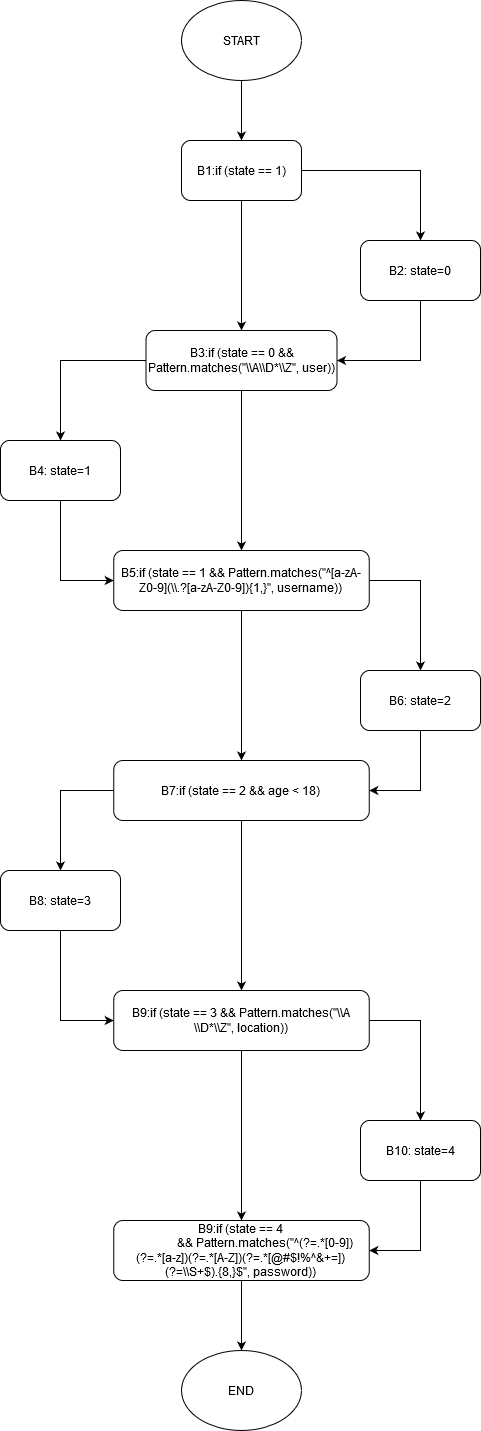

The diagram above was exported from draw.io. Its source (the exported page's mxGraphModel, read from the mxfile embedded in the PNG):
<mxGraphModel dx="2898" dy="820" grid="1" gridSize="10" guides="1" tooltips="1" connect="1" arrows="1" fold="1" page="1" pageScale="1" pageWidth="850" pageHeight="1100" math="0" shadow="0">
  <root>
    <mxCell id="0" />
    <mxCell id="1" parent="0" />
    <mxCell id="2qDweg__3i-RrtZKGHDm-19" style="edgeStyle=orthogonalEdgeStyle;rounded=0;orthogonalLoop=1;jettySize=auto;html=1;exitX=0.5;exitY=1;exitDx=0;exitDy=0;entryX=0.5;entryY=0;entryDx=0;entryDy=0;" edge="1" parent="1" source="2qDweg__3i-RrtZKGHDm-1" target="2qDweg__3i-RrtZKGHDm-2">
      <mxGeometry relative="1" as="geometry" />
    </mxCell>
    <mxCell id="2qDweg__3i-RrtZKGHDm-1" value="START" style="ellipse;whiteSpace=wrap;html=1;" vertex="1" parent="1">
      <mxGeometry x="161" y="50" width="120" height="80" as="geometry" />
    </mxCell>
    <mxCell id="2qDweg__3i-RrtZKGHDm-4" style="edgeStyle=orthogonalEdgeStyle;rounded=0;orthogonalLoop=1;jettySize=auto;html=1;exitX=1;exitY=0.5;exitDx=0;exitDy=0;entryX=0.5;entryY=0;entryDx=0;entryDy=0;" edge="1" parent="1" source="2qDweg__3i-RrtZKGHDm-2" target="2qDweg__3i-RrtZKGHDm-3">
      <mxGeometry relative="1" as="geometry" />
    </mxCell>
    <mxCell id="2qDweg__3i-RrtZKGHDm-9" style="edgeStyle=orthogonalEdgeStyle;rounded=0;orthogonalLoop=1;jettySize=auto;html=1;exitX=0.5;exitY=1;exitDx=0;exitDy=0;entryX=0.5;entryY=0;entryDx=0;entryDy=0;" edge="1" parent="1" source="2qDweg__3i-RrtZKGHDm-2" target="2qDweg__3i-RrtZKGHDm-5">
      <mxGeometry relative="1" as="geometry" />
    </mxCell>
    <mxCell id="2qDweg__3i-RrtZKGHDm-2" value="B1:if (state == 1)" style="rounded=1;whiteSpace=wrap;html=1;" vertex="1" parent="1">
      <mxGeometry x="161" y="190" width="120" height="60" as="geometry" />
    </mxCell>
    <mxCell id="2qDweg__3i-RrtZKGHDm-6" style="edgeStyle=orthogonalEdgeStyle;rounded=0;orthogonalLoop=1;jettySize=auto;html=1;exitX=0.5;exitY=1;exitDx=0;exitDy=0;entryX=1;entryY=0.5;entryDx=0;entryDy=0;" edge="1" parent="1" source="2qDweg__3i-RrtZKGHDm-3" target="2qDweg__3i-RrtZKGHDm-5">
      <mxGeometry relative="1" as="geometry" />
    </mxCell>
    <mxCell id="2qDweg__3i-RrtZKGHDm-3" value="B2: state=0" style="rounded=1;whiteSpace=wrap;html=1;" vertex="1" parent="1">
      <mxGeometry x="340" y="290" width="120" height="60" as="geometry" />
    </mxCell>
    <mxCell id="2qDweg__3i-RrtZKGHDm-8" style="edgeStyle=orthogonalEdgeStyle;rounded=0;orthogonalLoop=1;jettySize=auto;html=1;exitX=0;exitY=0.5;exitDx=0;exitDy=0;entryX=0.5;entryY=0;entryDx=0;entryDy=0;" edge="1" parent="1" source="2qDweg__3i-RrtZKGHDm-5" target="2qDweg__3i-RrtZKGHDm-7">
      <mxGeometry relative="1" as="geometry" />
    </mxCell>
    <mxCell id="2qDweg__3i-RrtZKGHDm-17" style="edgeStyle=orthogonalEdgeStyle;rounded=0;orthogonalLoop=1;jettySize=auto;html=1;exitX=0.5;exitY=1;exitDx=0;exitDy=0;entryX=0.5;entryY=0;entryDx=0;entryDy=0;" edge="1" parent="1" source="2qDweg__3i-RrtZKGHDm-5" target="2qDweg__3i-RrtZKGHDm-10">
      <mxGeometry relative="1" as="geometry" />
    </mxCell>
    <mxCell id="2qDweg__3i-RrtZKGHDm-5" value="B3:if (state == 0 &amp;amp;&amp;amp; Pattern.matches(&quot;\\A\\D*\\Z&quot;, user))" style="rounded=1;whiteSpace=wrap;html=1;" vertex="1" parent="1">
      <mxGeometry x="125.5" y="380" width="191" height="60" as="geometry" />
    </mxCell>
    <mxCell id="2qDweg__3i-RrtZKGHDm-11" style="edgeStyle=orthogonalEdgeStyle;rounded=0;orthogonalLoop=1;jettySize=auto;html=1;exitX=0.5;exitY=1;exitDx=0;exitDy=0;entryX=0;entryY=0.5;entryDx=0;entryDy=0;" edge="1" parent="1" source="2qDweg__3i-RrtZKGHDm-7" target="2qDweg__3i-RrtZKGHDm-10">
      <mxGeometry relative="1" as="geometry" />
    </mxCell>
    <mxCell id="2qDweg__3i-RrtZKGHDm-7" value="B4: state=1" style="rounded=1;whiteSpace=wrap;html=1;" vertex="1" parent="1">
      <mxGeometry x="-20" y="490" width="120" height="60" as="geometry" />
    </mxCell>
    <mxCell id="2qDweg__3i-RrtZKGHDm-13" style="edgeStyle=orthogonalEdgeStyle;rounded=0;orthogonalLoop=1;jettySize=auto;html=1;exitX=1;exitY=0.5;exitDx=0;exitDy=0;entryX=0.5;entryY=0;entryDx=0;entryDy=0;" edge="1" parent="1" source="2qDweg__3i-RrtZKGHDm-10" target="2qDweg__3i-RrtZKGHDm-12">
      <mxGeometry relative="1" as="geometry" />
    </mxCell>
    <mxCell id="2qDweg__3i-RrtZKGHDm-18" style="edgeStyle=orthogonalEdgeStyle;rounded=0;orthogonalLoop=1;jettySize=auto;html=1;exitX=0.5;exitY=1;exitDx=0;exitDy=0;entryX=0.5;entryY=0;entryDx=0;entryDy=0;" edge="1" parent="1" source="2qDweg__3i-RrtZKGHDm-10" target="2qDweg__3i-RrtZKGHDm-15">
      <mxGeometry relative="1" as="geometry" />
    </mxCell>
    <mxCell id="2qDweg__3i-RrtZKGHDm-10" value="B5:if (state == 1 &amp;amp;&amp;amp; Pattern.matches(&quot;^[a-zA-Z0-9](\\.?[a-zA-Z0-9]){1,}&quot;, username))" style="rounded=1;whiteSpace=wrap;html=1;" vertex="1" parent="1">
      <mxGeometry x="93.25" y="600" width="255.5" height="60" as="geometry" />
    </mxCell>
    <mxCell id="2qDweg__3i-RrtZKGHDm-16" style="edgeStyle=orthogonalEdgeStyle;rounded=0;orthogonalLoop=1;jettySize=auto;html=1;exitX=0.5;exitY=1;exitDx=0;exitDy=0;entryX=1;entryY=0.5;entryDx=0;entryDy=0;" edge="1" parent="1" source="2qDweg__3i-RrtZKGHDm-12" target="2qDweg__3i-RrtZKGHDm-15">
      <mxGeometry relative="1" as="geometry" />
    </mxCell>
    <mxCell id="2qDweg__3i-RrtZKGHDm-12" value="B6: state=2" style="rounded=1;whiteSpace=wrap;html=1;" vertex="1" parent="1">
      <mxGeometry x="340" y="720" width="120" height="60" as="geometry" />
    </mxCell>
    <mxCell id="2qDweg__3i-RrtZKGHDm-22" style="edgeStyle=orthogonalEdgeStyle;rounded=0;orthogonalLoop=1;jettySize=auto;html=1;exitX=0;exitY=0.5;exitDx=0;exitDy=0;entryX=0.5;entryY=0;entryDx=0;entryDy=0;" edge="1" parent="1" source="2qDweg__3i-RrtZKGHDm-15" target="2qDweg__3i-RrtZKGHDm-20">
      <mxGeometry relative="1" as="geometry" />
    </mxCell>
    <mxCell id="2qDweg__3i-RrtZKGHDm-24" style="edgeStyle=orthogonalEdgeStyle;rounded=0;orthogonalLoop=1;jettySize=auto;html=1;exitX=0.5;exitY=1;exitDx=0;exitDy=0;entryX=0.5;entryY=0;entryDx=0;entryDy=0;" edge="1" parent="1" source="2qDweg__3i-RrtZKGHDm-15" target="2qDweg__3i-RrtZKGHDm-21">
      <mxGeometry relative="1" as="geometry" />
    </mxCell>
    <mxCell id="2qDweg__3i-RrtZKGHDm-15" value="B7:if (state == 2 &amp;amp;&amp;amp; age &amp;lt; 18)" style="rounded=1;whiteSpace=wrap;html=1;" vertex="1" parent="1">
      <mxGeometry x="93.25" y="810" width="255.5" height="60" as="geometry" />
    </mxCell>
    <mxCell id="2qDweg__3i-RrtZKGHDm-23" style="edgeStyle=orthogonalEdgeStyle;rounded=0;orthogonalLoop=1;jettySize=auto;html=1;exitX=0.5;exitY=1;exitDx=0;exitDy=0;entryX=0;entryY=0.5;entryDx=0;entryDy=0;" edge="1" parent="1" source="2qDweg__3i-RrtZKGHDm-20" target="2qDweg__3i-RrtZKGHDm-21">
      <mxGeometry relative="1" as="geometry" />
    </mxCell>
    <mxCell id="2qDweg__3i-RrtZKGHDm-20" value="B8: state=3" style="rounded=1;whiteSpace=wrap;html=1;" vertex="1" parent="1">
      <mxGeometry x="-20" y="920" width="120" height="60" as="geometry" />
    </mxCell>
    <mxCell id="2qDweg__3i-RrtZKGHDm-26" style="edgeStyle=orthogonalEdgeStyle;rounded=0;orthogonalLoop=1;jettySize=auto;html=1;exitX=1;exitY=0.5;exitDx=0;exitDy=0;entryX=0.5;entryY=0;entryDx=0;entryDy=0;" edge="1" parent="1" source="2qDweg__3i-RrtZKGHDm-21" target="2qDweg__3i-RrtZKGHDm-25">
      <mxGeometry relative="1" as="geometry" />
    </mxCell>
    <mxCell id="2qDweg__3i-RrtZKGHDm-29" style="edgeStyle=orthogonalEdgeStyle;rounded=0;orthogonalLoop=1;jettySize=auto;html=1;exitX=0.5;exitY=1;exitDx=0;exitDy=0;entryX=0.5;entryY=0;entryDx=0;entryDy=0;" edge="1" parent="1" source="2qDweg__3i-RrtZKGHDm-21" target="2qDweg__3i-RrtZKGHDm-27">
      <mxGeometry relative="1" as="geometry" />
    </mxCell>
    <mxCell id="2qDweg__3i-RrtZKGHDm-21" value="B9:if (state == 3 &amp;amp;&amp;amp; Pattern.matches(&quot;\\A\\D*\\Z&quot;, location))" style="rounded=1;whiteSpace=wrap;html=1;" vertex="1" parent="1">
      <mxGeometry x="93.25" y="1040" width="255.5" height="60" as="geometry" />
    </mxCell>
    <mxCell id="2qDweg__3i-RrtZKGHDm-28" style="edgeStyle=orthogonalEdgeStyle;rounded=0;orthogonalLoop=1;jettySize=auto;html=1;exitX=0.5;exitY=1;exitDx=0;exitDy=0;entryX=1;entryY=0.5;entryDx=0;entryDy=0;" edge="1" parent="1" source="2qDweg__3i-RrtZKGHDm-25" target="2qDweg__3i-RrtZKGHDm-27">
      <mxGeometry relative="1" as="geometry" />
    </mxCell>
    <mxCell id="2qDweg__3i-RrtZKGHDm-25" value="B10: state=4" style="rounded=1;whiteSpace=wrap;html=1;" vertex="1" parent="1">
      <mxGeometry x="340" y="1170" width="120" height="60" as="geometry" />
    </mxCell>
    <mxCell id="2qDweg__3i-RrtZKGHDm-31" style="edgeStyle=orthogonalEdgeStyle;rounded=0;orthogonalLoop=1;jettySize=auto;html=1;exitX=0.5;exitY=1;exitDx=0;exitDy=0;entryX=0.5;entryY=0;entryDx=0;entryDy=0;" edge="1" parent="1" source="2qDweg__3i-RrtZKGHDm-27" target="2qDweg__3i-RrtZKGHDm-30">
      <mxGeometry relative="1" as="geometry" />
    </mxCell>
    <mxCell id="2qDweg__3i-RrtZKGHDm-27" value="B9:if (state == 4&lt;br&gt;&amp;nbsp;&amp;nbsp;&amp;nbsp; &amp;nbsp;&amp;nbsp;&amp;nbsp; &amp;nbsp;&amp;nbsp;&amp;nbsp; &amp;nbsp;&amp;nbsp;&amp;nbsp; &amp;amp;&amp;amp; Pattern.matches(&quot;^(?=.*[0-9])(?=.*[a-z])(?=.*[A-Z])(?=.*[@#$!%^&amp;amp;+=])(?=\\S+$).{8,}$&quot;, password))" style="rounded=1;whiteSpace=wrap;html=1;" vertex="1" parent="1">
      <mxGeometry x="93.25" y="1270" width="255.5" height="60" as="geometry" />
    </mxCell>
    <mxCell id="2qDweg__3i-RrtZKGHDm-30" value="END" style="ellipse;whiteSpace=wrap;html=1;" vertex="1" parent="1">
      <mxGeometry x="161" y="1400" width="120" height="80" as="geometry" />
    </mxCell>
  </root>
</mxGraphModel>